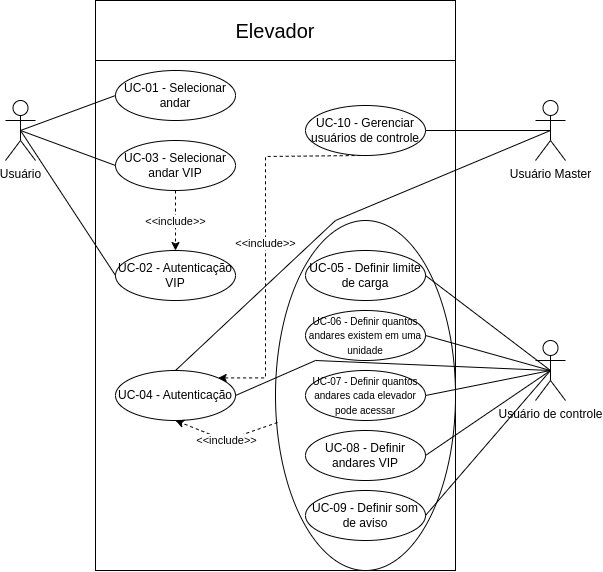

The diagram above was exported from draw.io. Its source (the exported page's mxGraphModel, read from the mxfile embedded in the PNG):
<mxGraphModel dx="986" dy="560" grid="1" gridSize="10" guides="1" tooltips="1" connect="1" arrows="1" fold="1" page="1" pageScale="1" pageWidth="827" pageHeight="1169" math="0" shadow="0">
  <root>
    <mxCell id="0" />
    <mxCell id="1" parent="0" />
    <mxCell id="0O4ZkcDR1DpQSceoTZQ0-2" value="" style="rounded=0;whiteSpace=wrap;html=1;" vertex="1" parent="1">
      <mxGeometry x="250" y="20" width="360" height="570" as="geometry" />
    </mxCell>
    <mxCell id="0O4ZkcDR1DpQSceoTZQ0-3" value="&lt;font style=&quot;font-size: 20px;&quot;&gt;Elevador&lt;/font&gt;" style="rounded=0;whiteSpace=wrap;html=1;" vertex="1" parent="1">
      <mxGeometry x="250" y="20" width="360" height="60" as="geometry" />
    </mxCell>
    <mxCell id="0O4ZkcDR1DpQSceoTZQ0-4" value="Usuário" style="shape=umlActor;verticalLabelPosition=bottom;verticalAlign=top;html=1;outlineConnect=0;" vertex="1" parent="1">
      <mxGeometry x="160" y="120" width="30" height="60" as="geometry" />
    </mxCell>
    <mxCell id="0O4ZkcDR1DpQSceoTZQ0-5" value="Usuário Master" style="shape=umlActor;verticalLabelPosition=bottom;verticalAlign=top;html=1;outlineConnect=0;" vertex="1" parent="1">
      <mxGeometry x="690" y="120" width="30" height="60" as="geometry" />
    </mxCell>
    <mxCell id="0O4ZkcDR1DpQSceoTZQ0-6" value="Usuário de controle" style="shape=umlActor;verticalLabelPosition=bottom;verticalAlign=top;html=1;outlineConnect=0;" vertex="1" parent="1">
      <mxGeometry x="690" y="360" width="30" height="60" as="geometry" />
    </mxCell>
    <mxCell id="0O4ZkcDR1DpQSceoTZQ0-7" value="UC-01 - Selecionar andar" style="ellipse;whiteSpace=wrap;html=1;" vertex="1" parent="1">
      <mxGeometry x="270" y="90" width="120" height="50" as="geometry" />
    </mxCell>
    <mxCell id="0O4ZkcDR1DpQSceoTZQ0-10" value="" style="endArrow=none;html=1;rounded=0;exitX=0.5;exitY=0.5;exitDx=0;exitDy=0;exitPerimeter=0;entryX=0;entryY=0.5;entryDx=0;entryDy=0;" edge="1" parent="1" source="0O4ZkcDR1DpQSceoTZQ0-4" target="0O4ZkcDR1DpQSceoTZQ0-7">
      <mxGeometry width="50" height="50" relative="1" as="geometry">
        <mxPoint x="460" y="270" as="sourcePoint" />
        <mxPoint x="510" y="220" as="targetPoint" />
      </mxGeometry>
    </mxCell>
    <mxCell id="0O4ZkcDR1DpQSceoTZQ0-16" value="&amp;lt;&amp;lt;include&amp;gt;&amp;gt;" style="edgeStyle=orthogonalEdgeStyle;rounded=0;orthogonalLoop=1;jettySize=auto;html=1;entryX=0.5;entryY=0;entryDx=0;entryDy=0;dashed=1;" edge="1" parent="1" source="0O4ZkcDR1DpQSceoTZQ0-11" target="0O4ZkcDR1DpQSceoTZQ0-13">
      <mxGeometry relative="1" as="geometry" />
    </mxCell>
    <mxCell id="0O4ZkcDR1DpQSceoTZQ0-11" value="UC-03 - Selecionar andar VIP" style="ellipse;whiteSpace=wrap;html=1;" vertex="1" parent="1">
      <mxGeometry x="270" y="160" width="120" height="50" as="geometry" />
    </mxCell>
    <mxCell id="0O4ZkcDR1DpQSceoTZQ0-12" value="" style="endArrow=none;html=1;rounded=0;exitX=0.5;exitY=0.5;exitDx=0;exitDy=0;exitPerimeter=0;entryX=0;entryY=0.5;entryDx=0;entryDy=0;" edge="1" parent="1" source="0O4ZkcDR1DpQSceoTZQ0-4" target="0O4ZkcDR1DpQSceoTZQ0-11">
      <mxGeometry width="50" height="50" relative="1" as="geometry">
        <mxPoint x="185" y="160" as="sourcePoint" />
        <mxPoint x="280" y="125" as="targetPoint" />
      </mxGeometry>
    </mxCell>
    <mxCell id="0O4ZkcDR1DpQSceoTZQ0-13" value="UC-02 - Autenticação VIP" style="ellipse;whiteSpace=wrap;html=1;" vertex="1" parent="1">
      <mxGeometry x="270" y="270" width="120" height="50" as="geometry" />
    </mxCell>
    <mxCell id="0O4ZkcDR1DpQSceoTZQ0-23" value="" style="ellipse;whiteSpace=wrap;html=1;perimeterSpacing=10;" vertex="1" parent="1">
      <mxGeometry x="430" y="240" width="180" height="350" as="geometry" />
    </mxCell>
    <mxCell id="0O4ZkcDR1DpQSceoTZQ0-17" value="UC-05 - Definir limite de carga" style="ellipse;whiteSpace=wrap;html=1;" vertex="1" parent="1">
      <mxGeometry x="460" y="270" width="120" height="50" as="geometry" />
    </mxCell>
    <mxCell id="0O4ZkcDR1DpQSceoTZQ0-18" value="UC-04 - Autenticação" style="ellipse;whiteSpace=wrap;html=1;" vertex="1" parent="1">
      <mxGeometry x="270" y="390" width="120" height="50" as="geometry" />
    </mxCell>
    <mxCell id="0O4ZkcDR1DpQSceoTZQ0-19" value="&lt;font style=&quot;font-size: 10px;&quot;&gt;UC-06 - Definir quantos andares existem em uma unidade&lt;/font&gt;" style="ellipse;whiteSpace=wrap;html=1;" vertex="1" parent="1">
      <mxGeometry x="460" y="330" width="120" height="50" as="geometry" />
    </mxCell>
    <mxCell id="0O4ZkcDR1DpQSceoTZQ0-20" value="&lt;font style=&quot;font-size: 10px;&quot;&gt;UC-07 - Definir quantos andares cada elevador pode acessar&lt;/font&gt;" style="ellipse;whiteSpace=wrap;html=1;" vertex="1" parent="1">
      <mxGeometry x="460" y="390" width="120" height="50" as="geometry" />
    </mxCell>
    <mxCell id="0O4ZkcDR1DpQSceoTZQ0-21" value="UC-08 - Definir andares VIP" style="ellipse;whiteSpace=wrap;html=1;" vertex="1" parent="1">
      <mxGeometry x="460" y="450" width="120" height="50" as="geometry" />
    </mxCell>
    <mxCell id="0O4ZkcDR1DpQSceoTZQ0-22" value="UC-09 - Definir som de aviso" style="ellipse;whiteSpace=wrap;html=1;" vertex="1" parent="1">
      <mxGeometry x="460" y="510" width="120" height="50" as="geometry" />
    </mxCell>
    <mxCell id="0O4ZkcDR1DpQSceoTZQ0-24" value="&amp;lt;&amp;lt;include&amp;gt;&amp;gt;" style="endArrow=classic;html=1;rounded=0;exitX=0.06;exitY=0.573;exitDx=0;exitDy=0;exitPerimeter=0;entryX=0.5;entryY=1;entryDx=0;entryDy=0;dashed=1;" edge="1" parent="1" source="0O4ZkcDR1DpQSceoTZQ0-23" target="0O4ZkcDR1DpQSceoTZQ0-18">
      <mxGeometry width="50" height="50" relative="1" as="geometry">
        <mxPoint x="470" y="390" as="sourcePoint" />
        <mxPoint x="520" y="340" as="targetPoint" />
        <Array as="points">
          <mxPoint x="380" y="460" />
        </Array>
      </mxGeometry>
    </mxCell>
    <mxCell id="0O4ZkcDR1DpQSceoTZQ0-25" value="" style="endArrow=none;html=1;rounded=0;entryX=1;entryY=0.5;entryDx=0;entryDy=0;exitX=0.5;exitY=0.5;exitDx=0;exitDy=0;exitPerimeter=0;" edge="1" parent="1" source="0O4ZkcDR1DpQSceoTZQ0-6" target="0O4ZkcDR1DpQSceoTZQ0-17">
      <mxGeometry width="50" height="50" relative="1" as="geometry">
        <mxPoint x="380" y="420" as="sourcePoint" />
        <mxPoint x="430" y="370" as="targetPoint" />
      </mxGeometry>
    </mxCell>
    <mxCell id="0O4ZkcDR1DpQSceoTZQ0-26" value="" style="endArrow=none;html=1;rounded=0;entryX=1;entryY=0.5;entryDx=0;entryDy=0;exitX=0.5;exitY=0.5;exitDx=0;exitDy=0;exitPerimeter=0;" edge="1" parent="1" source="0O4ZkcDR1DpQSceoTZQ0-6" target="0O4ZkcDR1DpQSceoTZQ0-21">
      <mxGeometry width="50" height="50" relative="1" as="geometry">
        <mxPoint x="700" y="390" as="sourcePoint" />
        <mxPoint x="590" y="305" as="targetPoint" />
      </mxGeometry>
    </mxCell>
    <mxCell id="0O4ZkcDR1DpQSceoTZQ0-27" value="" style="endArrow=none;html=1;rounded=0;entryX=1;entryY=0.5;entryDx=0;entryDy=0;exitX=0.5;exitY=0.5;exitDx=0;exitDy=0;exitPerimeter=0;" edge="1" parent="1" source="0O4ZkcDR1DpQSceoTZQ0-6" target="0O4ZkcDR1DpQSceoTZQ0-20">
      <mxGeometry width="50" height="50" relative="1" as="geometry">
        <mxPoint x="710" y="390" as="sourcePoint" />
        <mxPoint x="600" y="315" as="targetPoint" />
      </mxGeometry>
    </mxCell>
    <mxCell id="0O4ZkcDR1DpQSceoTZQ0-28" value="" style="endArrow=none;html=1;rounded=0;entryX=1;entryY=0.5;entryDx=0;entryDy=0;exitX=0.5;exitY=0.5;exitDx=0;exitDy=0;exitPerimeter=0;" edge="1" parent="1" source="0O4ZkcDR1DpQSceoTZQ0-6" target="0O4ZkcDR1DpQSceoTZQ0-19">
      <mxGeometry width="50" height="50" relative="1" as="geometry">
        <mxPoint x="735" y="420" as="sourcePoint" />
        <mxPoint x="610" y="325" as="targetPoint" />
      </mxGeometry>
    </mxCell>
    <mxCell id="0O4ZkcDR1DpQSceoTZQ0-29" value="" style="endArrow=none;html=1;rounded=0;entryX=1;entryY=0.5;entryDx=0;entryDy=0;exitX=0.5;exitY=0.5;exitDx=0;exitDy=0;exitPerimeter=0;" edge="1" parent="1" source="0O4ZkcDR1DpQSceoTZQ0-6" target="0O4ZkcDR1DpQSceoTZQ0-22">
      <mxGeometry width="50" height="50" relative="1" as="geometry">
        <mxPoint x="745" y="430" as="sourcePoint" />
        <mxPoint x="620" y="335" as="targetPoint" />
      </mxGeometry>
    </mxCell>
    <mxCell id="0O4ZkcDR1DpQSceoTZQ0-30" value="" style="endArrow=none;html=1;rounded=0;entryX=1;entryY=0.5;entryDx=0;entryDy=0;exitX=0.5;exitY=0.5;exitDx=0;exitDy=0;exitPerimeter=0;" edge="1" parent="1" source="0O4ZkcDR1DpQSceoTZQ0-6" target="0O4ZkcDR1DpQSceoTZQ0-18">
      <mxGeometry width="50" height="50" relative="1" as="geometry">
        <mxPoint x="755" y="440" as="sourcePoint" />
        <mxPoint x="630" y="345" as="targetPoint" />
        <Array as="points">
          <mxPoint x="470" y="380" />
        </Array>
      </mxGeometry>
    </mxCell>
    <mxCell id="0O4ZkcDR1DpQSceoTZQ0-31" value="" style="endArrow=none;html=1;rounded=0;exitX=0.5;exitY=0.5;exitDx=0;exitDy=0;exitPerimeter=0;entryX=0;entryY=0.5;entryDx=0;entryDy=0;" edge="1" parent="1" source="0O4ZkcDR1DpQSceoTZQ0-4" target="0O4ZkcDR1DpQSceoTZQ0-13">
      <mxGeometry width="50" height="50" relative="1" as="geometry">
        <mxPoint x="185" y="160" as="sourcePoint" />
        <mxPoint x="280" y="195" as="targetPoint" />
      </mxGeometry>
    </mxCell>
    <mxCell id="0O4ZkcDR1DpQSceoTZQ0-34" value="&amp;lt;&amp;lt;include&amp;gt;&amp;gt;" style="edgeStyle=orthogonalEdgeStyle;rounded=0;orthogonalLoop=1;jettySize=auto;html=1;exitX=0;exitY=1;exitDx=0;exitDy=0;entryX=1;entryY=0;entryDx=0;entryDy=0;dashed=1;" edge="1" parent="1" target="0O4ZkcDR1DpQSceoTZQ0-18">
      <mxGeometry relative="1" as="geometry">
        <mxPoint x="515.173593128807" y="174.99766952966382" as="sourcePoint" />
        <mxPoint x="410.026406871193" y="404.6423304703363" as="targetPoint" />
        <Array as="points">
          <mxPoint x="515" y="176" />
          <mxPoint x="420" y="176" />
          <mxPoint x="420" y="397" />
        </Array>
      </mxGeometry>
    </mxCell>
    <mxCell id="0O4ZkcDR1DpQSceoTZQ0-32" value="UC-10 - Gerenciar usuários de controle" style="ellipse;whiteSpace=wrap;html=1;" vertex="1" parent="1">
      <mxGeometry x="460" y="125" width="120" height="50" as="geometry" />
    </mxCell>
    <mxCell id="0O4ZkcDR1DpQSceoTZQ0-33" value="" style="endArrow=none;html=1;rounded=0;exitX=1;exitY=0.5;exitDx=0;exitDy=0;entryX=0.5;entryY=0.5;entryDx=0;entryDy=0;entryPerimeter=0;" edge="1" parent="1" source="0O4ZkcDR1DpQSceoTZQ0-32" target="0O4ZkcDR1DpQSceoTZQ0-5">
      <mxGeometry width="50" height="50" relative="1" as="geometry">
        <mxPoint x="620" y="200" as="sourcePoint" />
        <mxPoint x="670" y="150" as="targetPoint" />
      </mxGeometry>
    </mxCell>
    <mxCell id="0O4ZkcDR1DpQSceoTZQ0-35" value="" style="endArrow=none;html=1;rounded=0;exitX=0.5;exitY=0;exitDx=0;exitDy=0;entryX=0.5;entryY=0.5;entryDx=0;entryDy=0;entryPerimeter=0;" edge="1" parent="1" source="0O4ZkcDR1DpQSceoTZQ0-18" target="0O4ZkcDR1DpQSceoTZQ0-5">
      <mxGeometry width="50" height="50" relative="1" as="geometry">
        <mxPoint x="590" y="160" as="sourcePoint" />
        <mxPoint x="715" y="160" as="targetPoint" />
        <Array as="points">
          <mxPoint x="490" y="240" />
        </Array>
      </mxGeometry>
    </mxCell>
  </root>
</mxGraphModel>